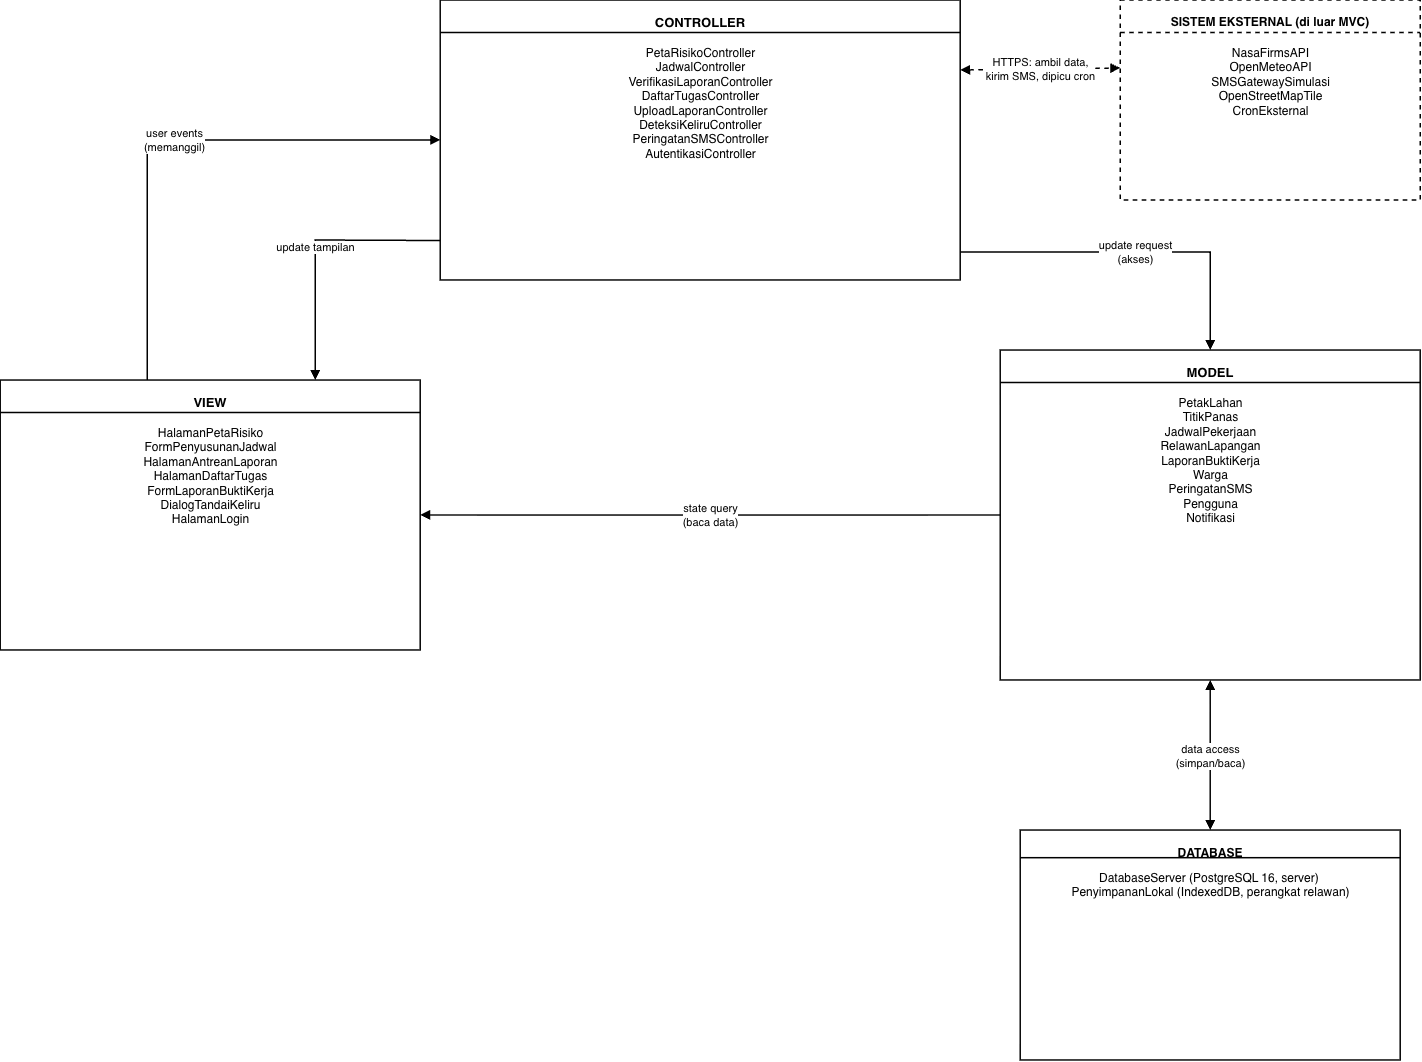

The diagram above was exported from draw.io. Its source (the exported page's mxGraphModel, read from the mxfile embedded in the PNG):
<mxGraphModel dx="1303" dy="678" grid="1" gridSize="10" guides="1" tooltips="1" connect="1" arrows="1" fold="1" page="1" pageScale="1" pageWidth="1500" pageHeight="1100" math="0" shadow="0">
  <root>
    <mxCell id="0" />
    <mxCell id="1" parent="0" />
    <mxCell id="ctrl" parent="1" style="rounded=0;whiteSpace=wrap;html=1;fillColor=#ffffff;strokeColor=#000000;strokeWidth=1.5;fontColor=#000000;fontSize=13;fontStyle=1;verticalAlign=top;align=center;spacingTop=8;" value="CONTROLLER" vertex="1">
      <mxGeometry height="280" width="520" x="480" y="60" as="geometry" />
    </mxCell>
    <mxCell id="ctrl_line" parent="ctrl" style="line;strokeWidth=1.5;strokeColor=#000000;fillColor=none;" value="" vertex="1">
      <mxGeometry height="1" width="520" y="32" as="geometry" />
    </mxCell>
    <mxCell id="ctrl_txt" parent="ctrl" style="text;html=1;align=center;verticalAlign=top;fontSize=12;fillColor=none;strokeColor=none;spacingTop=6;" value="PetaRisikoController&lt;br&gt;JadwalController&lt;br&gt;VerifikasiLaporanController&lt;br&gt;DaftarTugasController&lt;br&gt;UploadLaporanController&lt;br&gt;DeteksiKeliruController&lt;br&gt;PeringatanSMSController&lt;br&gt;AutentikasiController" vertex="1">
      <mxGeometry height="240" width="520" y="33" as="geometry" />
    </mxCell>
    <mxCell id="view" parent="1" style="rounded=0;whiteSpace=wrap;html=1;fillColor=#ffffff;strokeColor=#000000;strokeWidth=1.5;fontColor=#000000;fontSize=13;fontStyle=1;verticalAlign=top;align=center;spacingTop=8;" value="VIEW" vertex="1">
      <mxGeometry height="270" width="420" x="40" y="440" as="geometry" />
    </mxCell>
    <mxCell id="view_line" parent="view" style="line;strokeWidth=1.5;strokeColor=#000000;fillColor=none;" value="" vertex="1">
      <mxGeometry height="1" width="420" y="32" as="geometry" />
    </mxCell>
    <mxCell id="view_txt" parent="view" style="text;html=1;align=center;verticalAlign=top;fontSize=12;fillColor=none;strokeColor=none;spacingTop=6;" value="HalamanPetaRisiko&lt;br&gt;FormPenyusunanJadwal&lt;br&gt;HalamanAntreanLaporan&lt;br&gt;HalamanDaftarTugas&lt;br&gt;FormLaporanBuktiKerja&lt;br&gt;DialogTandaiKeliru&lt;br&gt;HalamanLogin" vertex="1">
      <mxGeometry height="230" width="420" y="33" as="geometry" />
    </mxCell>
    <mxCell id="model" parent="1" style="rounded=0;whiteSpace=wrap;html=1;fillColor=#ffffff;strokeColor=#000000;strokeWidth=1.5;fontColor=#000000;fontSize=13;fontStyle=1;verticalAlign=top;align=center;spacingTop=8;" value="MODEL" vertex="1">
      <mxGeometry height="330" width="420" x="1040" y="410" as="geometry" />
    </mxCell>
    <mxCell id="model_line" parent="model" style="line;strokeWidth=1.5;strokeColor=#000000;fillColor=none;" value="" vertex="1">
      <mxGeometry height="1" width="420" y="32" as="geometry" />
    </mxCell>
    <mxCell id="model_txt" parent="model" style="text;html=1;align=center;verticalAlign=top;fontSize=12;fillColor=none;strokeColor=none;spacingTop=6;" value="PetakLahan&lt;br&gt;TitikPanas&lt;br&gt;JadwalPekerjaan&lt;br&gt;RelawanLapangan&lt;br&gt;LaporanBuktiKerja&lt;br&gt;Warga&lt;br&gt;PeringatanSMS&lt;br&gt;Pengguna&lt;br&gt;Notifikasi" vertex="1">
      <mxGeometry height="290" width="420" y="33" as="geometry" />
    </mxCell>
    <mxCell id="ext" parent="1" style="rounded=0;whiteSpace=wrap;html=1;fillColor=#ffffff;strokeColor=#000000;strokeWidth=1.5;dashed=1;fontColor=#000000;fontSize=12;fontStyle=1;verticalAlign=top;align=center;spacingTop=8;" value="SISTEM EKSTERNAL (di luar MVC)" vertex="1">
      <mxGeometry height="200" width="300" x="1160" y="60" as="geometry" />
    </mxCell>
    <mxCell id="ext_line" parent="ext" style="line;strokeWidth=1.5;strokeColor=#000000;fillColor=none;dashed=1;" value="" vertex="1">
      <mxGeometry height="1" width="300" y="32" as="geometry" />
    </mxCell>
    <mxCell id="ext_txt" parent="ext" style="text;html=1;align=center;verticalAlign=top;fontSize=12;fillColor=none;strokeColor=none;spacingTop=6;" value="NasaFirmsAPI&lt;br&gt;OpenMeteoAPI&lt;br&gt;SMSGatewaySimulasi&lt;br&gt;OpenStreetMapTile&lt;br&gt;CronEksternal" vertex="1">
      <mxGeometry height="160" width="300" y="33" as="geometry" />
    </mxCell>
    <mxCell id="e0" edge="1" parent="1" source="view" style="html=1;rounded=0;fontSize=11;fontColor=#000000;labelBackgroundColor=#ffffff;strokeColor=#000000;strokeWidth=1.5;exitX=0.35;exitY=0;exitDx=0;exitDy=0;entryX=0;entryY=0.5;entryDx=0;entryDy=0;endArrow=block;endFill=1;" target="ctrl" value="user events&lt;br&gt;(memanggil)">
      <mxGeometry relative="1" as="geometry">
        <Array as="points">
          <mxPoint x="187" y="200" />
        </Array>
      </mxGeometry>
    </mxCell>
    <mxCell id="e1" edge="1" parent="1" source="ctrl" style="html=1;rounded=0;fontSize=11;fontColor=#000000;labelBackgroundColor=#ffffff;strokeColor=#000000;strokeWidth=1.5;exitX=0;exitY=0.859;exitDx=0;exitDy=0;entryX=0.75;entryY=0;entryDx=0;entryDy=0;endArrow=block;endFill=1;" target="view" value="update tampilan">
      <mxGeometry relative="1" as="geometry">
        <Array as="points">
          <mxPoint x="355" y="300" />
        </Array>
      </mxGeometry>
    </mxCell>
    <mxCell id="e2" edge="1" parent="1" source="ctrl" style="html=1;rounded=0;fontSize=11;fontColor=#000000;labelBackgroundColor=#ffffff;strokeColor=#000000;strokeWidth=1.5;exitX=1;exitY=0.9;exitDx=0;exitDy=0;entryX=0.5;entryY=0;entryDx=0;entryDy=0;endArrow=block;endFill=1;" target="model" value="update request&lt;br&gt;(akses)">
      <mxGeometry relative="1" as="geometry">
        <Array as="points">
          <mxPoint x="1250" y="312" />
        </Array>
      </mxGeometry>
    </mxCell>
    <mxCell id="e3" edge="1" parent="1" source="model" style="html=1;rounded=0;fontSize=11;fontColor=#000000;labelBackgroundColor=#ffffff;strokeColor=#000000;strokeWidth=1.5;exitX=0;exitY=0.5;exitDx=0;exitDy=0;entryX=1;entryY=0.5;entryDx=0;entryDy=0;endArrow=block;endFill=1;" target="view" value="state query&lt;br&gt;(baca data)">
      <mxGeometry relative="1" as="geometry" />
    </mxCell>
    <mxCell id="e4" edge="1" parent="1" source="model" style="html=1;rounded=0;fontSize=11;fontColor=#000000;labelBackgroundColor=#ffffff;strokeColor=#000000;strokeWidth=1.5;exitX=0.5;exitY=1;exitDx=0;exitDy=0;entryX=0.5;entryY=0;entryDx=0;entryDy=0;endArrow=block;endFill=1;startArrow=block;startFill=1;" target="LWN4Lzhpg1J7-q1cxf6f-1" value="data access&lt;br&gt;(simpan/baca)">
      <mxGeometry relative="1" as="geometry">
        <mxPoint x="1250.0000000000005" y="890" as="targetPoint" />
      </mxGeometry>
    </mxCell>
    <mxCell id="e5" edge="1" parent="1" source="ctrl" style="html=1;rounded=0;fontSize=11;fontColor=#000000;labelBackgroundColor=#ffffff;strokeColor=#000000;strokeWidth=1.5;exitX=1;exitY=0.25;exitDx=0;exitDy=0;entryX=0;entryY=0.34;entryDx=0;entryDy=0;endArrow=block;endFill=1;startArrow=block;startFill=1;dashed=1;" target="ext" value="HTTPS: ambil data,&lt;br&gt;kirim SMS, dipicu cron">
      <mxGeometry relative="1" as="geometry" />
    </mxCell>
    <mxCell id="LWN4Lzhpg1J7-q1cxf6f-1" parent="1" style="rounded=0;whiteSpace=wrap;html=1;fillColor=#ffffff;strokeColor=#000000;strokeWidth=1.5;fontColor=#000000;fontSize=13;fontStyle=1;verticalAlign=top;align=center;spacingTop=8;" value="&lt;b style=&quot;font-size: 12px;&quot;&gt;DATABASE&lt;/b&gt;" vertex="1">
      <mxGeometry height="230" width="380" x="1060" y="890" as="geometry" />
    </mxCell>
    <mxCell id="LWN4Lzhpg1J7-q1cxf6f-2" parent="LWN4Lzhpg1J7-q1cxf6f-1" style="line;strokeWidth=1.5;strokeColor=#000000;fillColor=none;" value="" vertex="1">
      <mxGeometry height="0.8518518518518517" width="380" y="27.259259259259256" as="geometry" />
    </mxCell>
    <mxCell id="LWN4Lzhpg1J7-q1cxf6f-3" parent="LWN4Lzhpg1J7-q1cxf6f-1" style="text;html=1;align=center;verticalAlign=top;fontSize=12;fillColor=none;strokeColor=none;spacingTop=6;" value="DatabaseServer (PostgreSQL 16, server)&amp;nbsp;&lt;div&gt;PenyimpananLokal (IndexedDB, perangkat relawan)&lt;/div&gt;" vertex="1">
      <mxGeometry height="195.9259259259259" width="380" y="28.111111111111107" as="geometry" />
    </mxCell>
  </root>
</mxGraphModel>